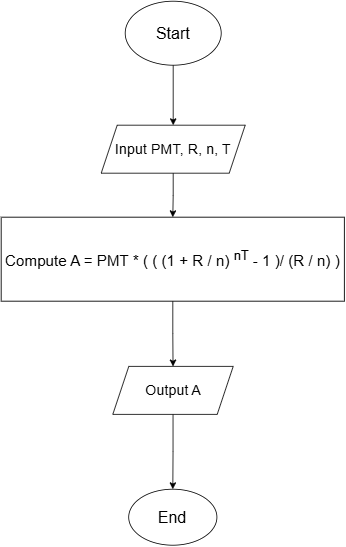

The diagram above was exported from draw.io. Its source (the exported page's mxGraphModel, read from the mxfile embedded in the PNG):
<mxGraphModel dx="1434" dy="818" grid="1" gridSize="10" guides="1" tooltips="1" connect="1" arrows="1" fold="1" page="1" pageScale="1" pageWidth="827" pageHeight="1169" math="0" shadow="0">
  <root>
    <mxCell id="WIyWlLk6GJQsqaUBKTNV-0" />
    <mxCell id="WIyWlLk6GJQsqaUBKTNV-1" parent="WIyWlLk6GJQsqaUBKTNV-0" />
    <mxCell id="hGfFMQtXI5lbQJsHT52S-2" value="" style="edgeStyle=orthogonalEdgeStyle;rounded=0;orthogonalLoop=1;jettySize=auto;html=1;" edge="1" parent="WIyWlLk6GJQsqaUBKTNV-1" source="hGfFMQtXI5lbQJsHT52S-0" target="hGfFMQtXI5lbQJsHT52S-1">
      <mxGeometry relative="1" as="geometry" />
    </mxCell>
    <mxCell id="hGfFMQtXI5lbQJsHT52S-0" value="&lt;font style=&quot;font-size: 20px;&quot;&gt;Start&lt;/font&gt;" style="ellipse;whiteSpace=wrap;html=1;" vertex="1" parent="WIyWlLk6GJQsqaUBKTNV-1">
      <mxGeometry x="340" y="40" width="120" height="80" as="geometry" />
    </mxCell>
    <mxCell id="hGfFMQtXI5lbQJsHT52S-4" value="" style="edgeStyle=orthogonalEdgeStyle;rounded=0;orthogonalLoop=1;jettySize=auto;html=1;" edge="1" parent="WIyWlLk6GJQsqaUBKTNV-1" source="hGfFMQtXI5lbQJsHT52S-1" target="hGfFMQtXI5lbQJsHT52S-3">
      <mxGeometry relative="1" as="geometry" />
    </mxCell>
    <mxCell id="hGfFMQtXI5lbQJsHT52S-1" value="&lt;font style=&quot;font-size: 18px;&quot;&gt;Input PMT, R, n, T&lt;/font&gt;" style="shape=parallelogram;perimeter=parallelogramPerimeter;whiteSpace=wrap;html=1;fixedSize=1;" vertex="1" parent="WIyWlLk6GJQsqaUBKTNV-1">
      <mxGeometry x="310" y="195" width="180" height="60" as="geometry" />
    </mxCell>
    <mxCell id="hGfFMQtXI5lbQJsHT52S-6" value="" style="edgeStyle=orthogonalEdgeStyle;rounded=0;orthogonalLoop=1;jettySize=auto;html=1;" edge="1" parent="WIyWlLk6GJQsqaUBKTNV-1" source="hGfFMQtXI5lbQJsHT52S-3" target="hGfFMQtXI5lbQJsHT52S-5">
      <mxGeometry relative="1" as="geometry" />
    </mxCell>
    <mxCell id="hGfFMQtXI5lbQJsHT52S-3" value="&lt;font style=&quot;font-size: 19px;&quot;&gt;Compute A = PMT * ( ( (1 + R / n) &lt;sup&gt;nT&lt;/sup&gt; - 1 )/ (R / n) )&lt;/font&gt;" style="whiteSpace=wrap;html=1;" vertex="1" parent="WIyWlLk6GJQsqaUBKTNV-1">
      <mxGeometry x="185" y="310" width="429" height="105" as="geometry" />
    </mxCell>
    <mxCell id="hGfFMQtXI5lbQJsHT52S-8" value="" style="edgeStyle=orthogonalEdgeStyle;rounded=0;orthogonalLoop=1;jettySize=auto;html=1;" edge="1" parent="WIyWlLk6GJQsqaUBKTNV-1" source="hGfFMQtXI5lbQJsHT52S-5" target="hGfFMQtXI5lbQJsHT52S-7">
      <mxGeometry relative="1" as="geometry" />
    </mxCell>
    <mxCell id="hGfFMQtXI5lbQJsHT52S-5" value="&lt;font style=&quot;font-size: 18px;&quot;&gt;Output A&lt;/font&gt;" style="shape=parallelogram;perimeter=parallelogramPerimeter;whiteSpace=wrap;html=1;fixedSize=1;" vertex="1" parent="WIyWlLk6GJQsqaUBKTNV-1">
      <mxGeometry x="324.5" y="496.5" width="150.5" height="60" as="geometry" />
    </mxCell>
    <mxCell id="hGfFMQtXI5lbQJsHT52S-7" value="&lt;font style=&quot;font-size: 20px;&quot;&gt;End&lt;/font&gt;" style="ellipse;whiteSpace=wrap;html=1;" vertex="1" parent="WIyWlLk6GJQsqaUBKTNV-1">
      <mxGeometry x="344.38" y="650" width="110.25" height="70" as="geometry" />
    </mxCell>
  </root>
</mxGraphModel>